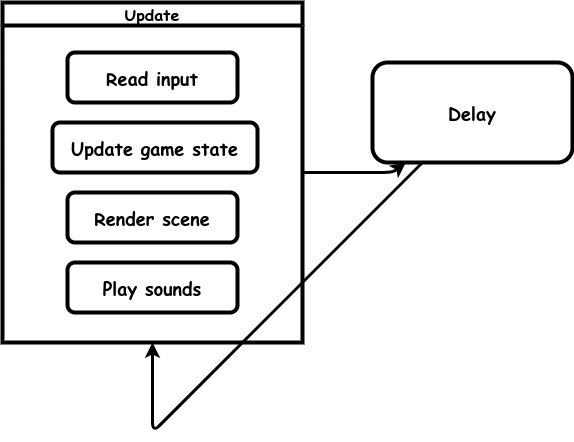

The diagram above was exported from draw.io. Its source (the exported page's mxGraphModel, read from the mxfile embedded in the PNG):
<mxGraphModel dx="584" dy="723" grid="1" gridSize="10" guides="1" tooltips="1" connect="1" arrows="1" fold="1" page="1" pageScale="1" pageWidth="850" pageHeight="1100" math="0" shadow="0">
  <root>
    <mxCell id="0" />
    <mxCell id="1" parent="0" />
    <mxCell id="RERQCJBcEq8R5nZOyFl8-7" value="Update" style="swimlane;whiteSpace=wrap;html=1;fontFamily=Comic Sans MS;fontSize=16;strokeWidth=4;" vertex="1" parent="1">
      <mxGeometry x="1060" y="190" width="300" height="340" as="geometry" />
    </mxCell>
    <mxCell id="RERQCJBcEq8R5nZOyFl8-11" value="&lt;b style=&quot;font-size: 18px;&quot;&gt;Read input&lt;br&gt;&lt;/b&gt;" style="rounded=1;whiteSpace=wrap;html=1;strokeWidth=4;fontFamily=Comic Sans MS;fontSize=18;" vertex="1" parent="RERQCJBcEq8R5nZOyFl8-7">
      <mxGeometry x="65" y="50" width="170" height="50" as="geometry" />
    </mxCell>
    <mxCell id="RERQCJBcEq8R5nZOyFl8-12" value="&lt;b style=&quot;font-size: 18px;&quot;&gt;Update game state&lt;br&gt;&lt;/b&gt;" style="rounded=1;whiteSpace=wrap;html=1;strokeWidth=4;fontFamily=Comic Sans MS;fontSize=18;" vertex="1" parent="RERQCJBcEq8R5nZOyFl8-7">
      <mxGeometry x="50" y="120" width="205" height="50" as="geometry" />
    </mxCell>
    <mxCell id="RERQCJBcEq8R5nZOyFl8-13" value="&lt;b style=&quot;font-size: 18px;&quot;&gt;Render scene&lt;br&gt;&lt;/b&gt;" style="rounded=1;whiteSpace=wrap;html=1;strokeWidth=4;fontFamily=Comic Sans MS;fontSize=18;" vertex="1" parent="RERQCJBcEq8R5nZOyFl8-7">
      <mxGeometry x="65" y="190" width="170" height="50" as="geometry" />
    </mxCell>
    <mxCell id="RERQCJBcEq8R5nZOyFl8-14" value="&lt;b style=&quot;font-size: 18px;&quot;&gt;Play sounds&lt;br&gt;&lt;/b&gt;" style="rounded=1;whiteSpace=wrap;html=1;strokeWidth=4;fontFamily=Comic Sans MS;fontSize=18;" vertex="1" parent="RERQCJBcEq8R5nZOyFl8-7">
      <mxGeometry x="65" y="260" width="170" height="50" as="geometry" />
    </mxCell>
    <mxCell id="RERQCJBcEq8R5nZOyFl8-8" value="&lt;b style=&quot;font-size: 18px;&quot;&gt;Delay&lt;br&gt;&lt;/b&gt;" style="rounded=1;whiteSpace=wrap;html=1;strokeWidth=4;fontFamily=Comic Sans MS;fontSize=18;" vertex="1" parent="1">
      <mxGeometry x="1430" y="250" width="200" height="100" as="geometry" />
    </mxCell>
    <mxCell id="RERQCJBcEq8R5nZOyFl8-9" value="" style="endArrow=none;startArrow=classic;html=1;rounded=1;strokeWidth=3;endFill=0;" edge="1" parent="1" source="RERQCJBcEq8R5nZOyFl8-7" target="RERQCJBcEq8R5nZOyFl8-8">
      <mxGeometry width="50" height="50" relative="1" as="geometry">
        <mxPoint x="1160" y="480" as="sourcePoint" />
        <mxPoint x="1325" y="650" as="targetPoint" />
        <Array as="points">
          <mxPoint x="1210" y="620" />
        </Array>
      </mxGeometry>
    </mxCell>
    <mxCell id="RERQCJBcEq8R5nZOyFl8-10" value="" style="endArrow=none;startArrow=classic;html=1;rounded=1;strokeWidth=3;endFill=0;" edge="1" parent="1" source="RERQCJBcEq8R5nZOyFl8-8" target="RERQCJBcEq8R5nZOyFl8-7">
      <mxGeometry width="50" height="50" relative="1" as="geometry">
        <mxPoint x="1430" y="460" as="sourcePoint" />
        <mxPoint x="1620" y="410" as="targetPoint" />
        <Array as="points">
          <mxPoint x="1450" y="360" />
        </Array>
      </mxGeometry>
    </mxCell>
  </root>
</mxGraphModel>